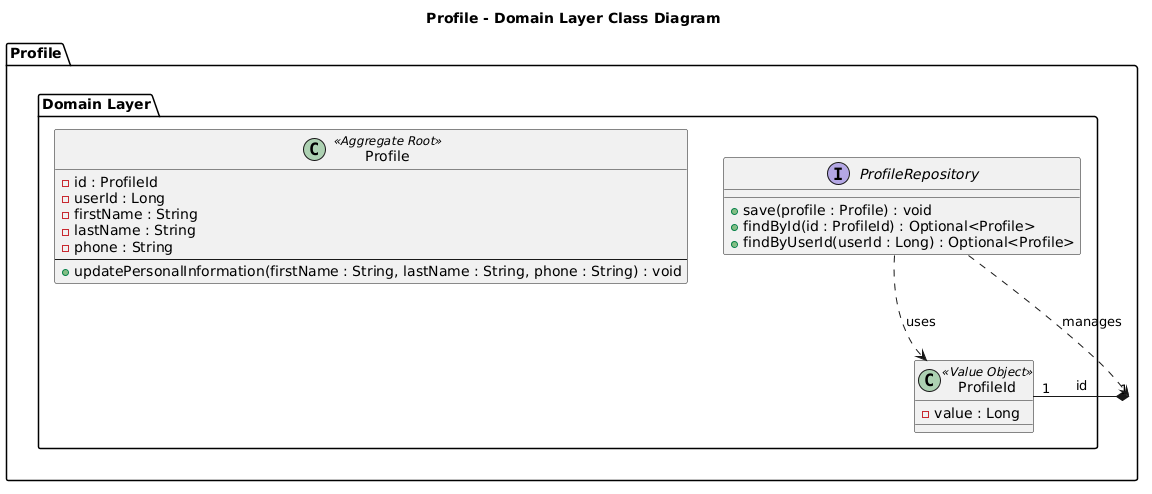

The diagram above was rendered by PlantUML. Its source (embedded in the PNG):
@startuml
title Profile - Domain Layer Class Diagram

package "Profile" {

    package "Domain Layer" {

        class Profile <<Aggregate Root>> {
            - id : ProfileId
            - userId : Long
            - firstName : String
            - lastName : String
            - phone : String
            --
            + updatePersonalInformation(firstName : String, lastName : String, phone : String) : void
        }

        class ProfileId <<Value Object>> {
            - value : Long
        }

        interface ProfileRepository {
            + save(profile : Profile) : void
            + findById(id : ProfileId) : Optional<Profile>
            + findByUserId(userId : Long) : Optional<Profile>
        }
    }
}

Profile "1" *-- "1" ProfileId : id

ProfileRepository ..> Profile : manages
ProfileRepository ..> ProfileId : uses
@enduml